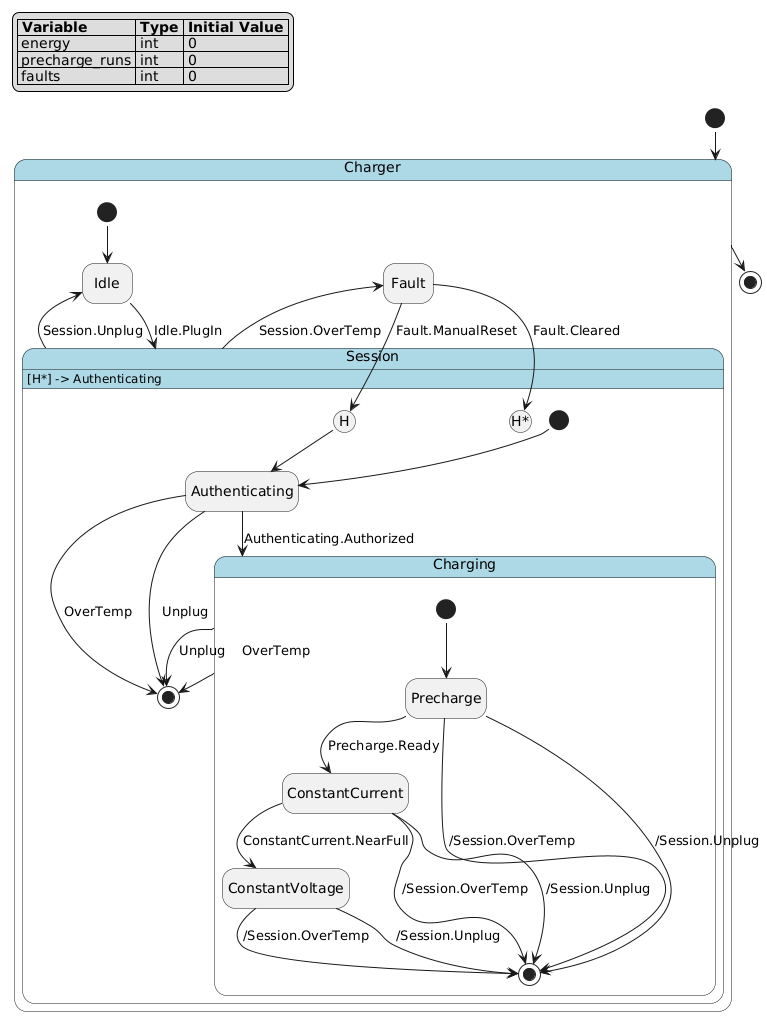

The diagram above was rendered by PlantUML. Its source (embedded in the PNG):
@startuml
!pragma layout smetana
hide empty description

skinparam state {
  BackgroundColor<<pseudo>> LightGray
  BackgroundColor<<composite>> LightBlue
  BorderColor<<pseudo>> Gray
  FontStyle<<pseudo>> italic
}

legend top left
|= Variable |= Type |= Initial Value |
| energy | int | 0 |
| precharge_runs | int | 0 |
| faults | int | 0 |
endlegend

state "Charger" as charger <<composite>> {
    state "Idle" as charger__idle
    state "Session" as charger__session <<composite>> {
        state "Authenticating" as charger__session__authenticating
        state "Charging" as charger__session__charging <<composite>> {
            state "Precharge" as charger__session__charging__precharge
            state "ConstantCurrent" as charger__session__charging__constant_current
            state "ConstantVoltage" as charger__session__charging__constant_voltage
            charger__session__charging__precharge --> [*] : /Session.OverTemp
            charger__session__charging__precharge --> [*] : /Session.Unplug
            charger__session__charging__constant_current --> [*] : /Session.OverTemp
            charger__session__charging__constant_current --> [*] : /Session.Unplug
            charger__session__charging__constant_voltage --> [*] : /Session.OverTemp
            charger__session__charging__constant_voltage --> [*] : /Session.Unplug
            [*] --> charger__session__charging__precharge
            charger__session__charging__precharge --> charger__session__charging__constant_current : Precharge.Ready
            charger__session__charging__constant_current --> charger__session__charging__constant_voltage : ConstantCurrent.NearFull
        }
        charger__session__authenticating --> [*] : OverTemp
        charger__session__authenticating --> [*] : Unplug
        charger__session__charging --> [*] : OverTemp
        charger__session__charging --> [*] : Unplug
        [*] --> charger__session__authenticating
        charger__session__authenticating --> charger__session__charging : Authenticating.Authorized
        [H] --> charger__session__authenticating
    }
    charger__session : [H*] -> Authenticating
    state "Fault" as charger__fault
    charger__session --> charger__fault : Session.OverTemp
    charger__session --> charger__idle : Session.Unplug
    [*] --> charger__idle
    charger__idle --> charger__session : Idle.PlugIn
    charger__fault --> charger__session[H*] : Fault.Cleared
    charger__fault --> charger__session[H] : Fault.ManualReset
}
[*] --> charger
charger --> [*]
@enduml